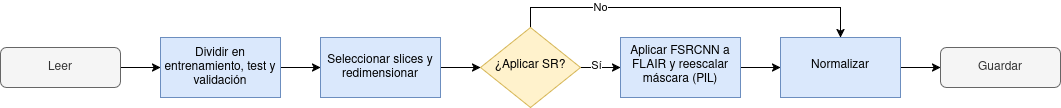

The diagram above was exported from draw.io. Its source (the exported page's mxGraphModel, read from the mxfile embedded in the PNG):
<mxGraphModel dx="1029" dy="571" grid="1" gridSize="10" guides="1" tooltips="1" connect="1" arrows="1" fold="1" page="1" pageScale="1" pageWidth="827" pageHeight="1169" math="0" shadow="0">
  <root>
    <mxCell id="WIyWlLk6GJQsqaUBKTNV-0" />
    <mxCell id="WIyWlLk6GJQsqaUBKTNV-1" parent="WIyWlLk6GJQsqaUBKTNV-0" />
    <mxCell id="7MAUBEwUHNm6pYglU6XS-51" style="edgeStyle=orthogonalEdgeStyle;rounded=0;orthogonalLoop=1;jettySize=auto;html=1;" edge="1" parent="WIyWlLk6GJQsqaUBKTNV-1" source="WIyWlLk6GJQsqaUBKTNV-3" target="7MAUBEwUHNm6pYglU6XS-21">
      <mxGeometry relative="1" as="geometry" />
    </mxCell>
    <mxCell id="WIyWlLk6GJQsqaUBKTNV-3" value="Leer" style="rounded=1;whiteSpace=wrap;html=1;fontSize=12;glass=0;strokeWidth=1;shadow=0;fillColor=#f5f5f5;fontColor=#333333;strokeColor=#666666;" parent="WIyWlLk6GJQsqaUBKTNV-1" vertex="1">
      <mxGeometry x="80" y="420" width="120" height="40" as="geometry" />
    </mxCell>
    <mxCell id="7MAUBEwUHNm6pYglU6XS-54" style="edgeStyle=orthogonalEdgeStyle;rounded=0;orthogonalLoop=1;jettySize=auto;html=1;" edge="1" parent="WIyWlLk6GJQsqaUBKTNV-1" source="7MAUBEwUHNm6pYglU6XS-10" target="7MAUBEwUHNm6pYglU6XS-29">
      <mxGeometry relative="1" as="geometry" />
    </mxCell>
    <mxCell id="7MAUBEwUHNm6pYglU6XS-58" value="Sí" style="edgeLabel;html=1;align=center;verticalAlign=middle;resizable=0;points=[];" vertex="1" connectable="0" parent="7MAUBEwUHNm6pYglU6XS-54">
      <mxGeometry x="-0.25" y="3" relative="1" as="geometry">
        <mxPoint as="offset" />
      </mxGeometry>
    </mxCell>
    <mxCell id="7MAUBEwUHNm6pYglU6XS-57" value="No" style="edgeStyle=orthogonalEdgeStyle;rounded=0;orthogonalLoop=1;jettySize=auto;html=1;entryX=0.5;entryY=0;entryDx=0;entryDy=0;" edge="1" parent="WIyWlLk6GJQsqaUBKTNV-1">
      <mxGeometry x="-0.5" relative="1" as="geometry">
        <mxPoint x="610" y="400" as="sourcePoint" />
        <mxPoint x="920" y="410" as="targetPoint" />
        <Array as="points">
          <mxPoint x="610" y="380" />
          <mxPoint x="920" y="380" />
        </Array>
        <mxPoint as="offset" />
      </mxGeometry>
    </mxCell>
    <mxCell id="7MAUBEwUHNm6pYglU6XS-10" value="¿Aplicar SR?" style="rhombus;whiteSpace=wrap;html=1;shadow=0;fontFamily=Helvetica;fontSize=12;align=center;strokeWidth=1;spacing=6;spacingTop=-4;fillColor=#fff2cc;strokeColor=#d6b656;" vertex="1" parent="WIyWlLk6GJQsqaUBKTNV-1">
      <mxGeometry x="560" y="400" width="100" height="80" as="geometry" />
    </mxCell>
    <mxCell id="7MAUBEwUHNm6pYglU6XS-52" style="edgeStyle=orthogonalEdgeStyle;rounded=0;orthogonalLoop=1;jettySize=auto;html=1;" edge="1" parent="WIyWlLk6GJQsqaUBKTNV-1" source="7MAUBEwUHNm6pYglU6XS-21" target="7MAUBEwUHNm6pYglU6XS-22">
      <mxGeometry relative="1" as="geometry" />
    </mxCell>
    <mxCell id="7MAUBEwUHNm6pYglU6XS-21" value="Dividir en entrenamiento, test y validación" style="rounded=0;whiteSpace=wrap;html=1;fillColor=#dae8fc;strokeColor=#6c8ebf;" vertex="1" parent="WIyWlLk6GJQsqaUBKTNV-1">
      <mxGeometry x="240" y="410" width="120" height="60" as="geometry" />
    </mxCell>
    <mxCell id="7MAUBEwUHNm6pYglU6XS-53" style="edgeStyle=orthogonalEdgeStyle;rounded=0;orthogonalLoop=1;jettySize=auto;html=1;entryX=0;entryY=0.5;entryDx=0;entryDy=0;" edge="1" parent="WIyWlLk6GJQsqaUBKTNV-1" source="7MAUBEwUHNm6pYglU6XS-22" target="7MAUBEwUHNm6pYglU6XS-10">
      <mxGeometry relative="1" as="geometry" />
    </mxCell>
    <mxCell id="7MAUBEwUHNm6pYglU6XS-22" value="&lt;div&gt;Seleccionar slices y &lt;br&gt;&lt;/div&gt;&lt;div&gt;redimensionar&lt;/div&gt;" style="rounded=0;whiteSpace=wrap;html=1;fillColor=#dae8fc;strokeColor=#6c8ebf;" vertex="1" parent="WIyWlLk6GJQsqaUBKTNV-1">
      <mxGeometry x="400" y="410" width="120" height="60" as="geometry" />
    </mxCell>
    <mxCell id="7MAUBEwUHNm6pYglU6XS-27" value="Guardar" style="rounded=1;whiteSpace=wrap;html=1;fontSize=12;glass=0;strokeWidth=1;shadow=0;fillColor=#f5f5f5;fontColor=#333333;strokeColor=#666666;" vertex="1" parent="WIyWlLk6GJQsqaUBKTNV-1">
      <mxGeometry x="1020" y="420" width="120" height="40" as="geometry" />
    </mxCell>
    <mxCell id="7MAUBEwUHNm6pYglU6XS-55" style="edgeStyle=orthogonalEdgeStyle;rounded=0;orthogonalLoop=1;jettySize=auto;html=1;" edge="1" parent="WIyWlLk6GJQsqaUBKTNV-1" source="7MAUBEwUHNm6pYglU6XS-29" target="7MAUBEwUHNm6pYglU6XS-36">
      <mxGeometry relative="1" as="geometry" />
    </mxCell>
    <mxCell id="7MAUBEwUHNm6pYglU6XS-29" value="Aplicar FSRCNN a FLAIR y reescalar máscara (PIL)" style="whiteSpace=wrap;html=1;shadow=0;strokeWidth=1;spacing=6;spacingTop=-4;fillColor=#dae8fc;strokeColor=#6c8ebf;" vertex="1" parent="WIyWlLk6GJQsqaUBKTNV-1">
      <mxGeometry x="700" y="410" width="120" height="60" as="geometry" />
    </mxCell>
    <mxCell id="7MAUBEwUHNm6pYglU6XS-56" style="edgeStyle=orthogonalEdgeStyle;rounded=0;orthogonalLoop=1;jettySize=auto;html=1;entryX=0;entryY=0.5;entryDx=0;entryDy=0;" edge="1" parent="WIyWlLk6GJQsqaUBKTNV-1" source="7MAUBEwUHNm6pYglU6XS-36" target="7MAUBEwUHNm6pYglU6XS-27">
      <mxGeometry relative="1" as="geometry" />
    </mxCell>
    <mxCell id="7MAUBEwUHNm6pYglU6XS-36" value="Normalizar" style="whiteSpace=wrap;html=1;shadow=0;strokeWidth=1;spacing=6;spacingTop=-4;fillColor=#dae8fc;strokeColor=#6c8ebf;" vertex="1" parent="WIyWlLk6GJQsqaUBKTNV-1">
      <mxGeometry x="860" y="410" width="120" height="60" as="geometry" />
    </mxCell>
  </root>
</mxGraphModel>